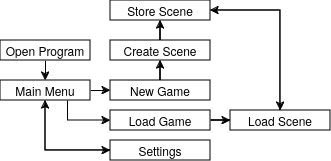

The diagram above was exported from draw.io. Its source (the exported page's mxGraphModel, read from the mxfile embedded in the PNG):
<mxGraphModel dx="1114" dy="568" grid="1" gridSize="10" guides="1" tooltips="1" connect="1" arrows="1" fold="1" page="1" pageScale="1" pageWidth="850" pageHeight="1100" math="0" shadow="0">
  <root>
    <mxCell id="0" />
    <mxCell id="1" parent="0" />
    <mxCell id="dK28W5_kKzys39fKI3Vj-4" style="edgeStyle=orthogonalEdgeStyle;rounded=0;orthogonalLoop=1;jettySize=auto;html=1;exitX=0.5;exitY=1;exitDx=0;exitDy=0;entryX=0.5;entryY=0;entryDx=0;entryDy=0;" edge="1" parent="1" source="dK28W5_kKzys39fKI3Vj-1" target="dK28W5_kKzys39fKI3Vj-2">
      <mxGeometry relative="1" as="geometry" />
    </mxCell>
    <mxCell id="dK28W5_kKzys39fKI3Vj-1" value="Open Program" style="rounded=0;whiteSpace=wrap;html=1;" vertex="1" parent="1">
      <mxGeometry x="80" y="80" width="90" height="20" as="geometry" />
    </mxCell>
    <mxCell id="dK28W5_kKzys39fKI3Vj-5" style="edgeStyle=orthogonalEdgeStyle;rounded=0;orthogonalLoop=1;jettySize=auto;html=1;exitX=1;exitY=0.5;exitDx=0;exitDy=0;" edge="1" parent="1" source="dK28W5_kKzys39fKI3Vj-2">
      <mxGeometry relative="1" as="geometry">
        <mxPoint x="190" y="130" as="targetPoint" />
      </mxGeometry>
    </mxCell>
    <mxCell id="dK28W5_kKzys39fKI3Vj-10" style="edgeStyle=orthogonalEdgeStyle;rounded=0;orthogonalLoop=1;jettySize=auto;html=1;exitX=0.5;exitY=1;exitDx=0;exitDy=0;entryX=0;entryY=0.5;entryDx=0;entryDy=0;" edge="1" parent="1" source="dK28W5_kKzys39fKI3Vj-2" target="dK28W5_kKzys39fKI3Vj-8">
      <mxGeometry relative="1" as="geometry" />
    </mxCell>
    <mxCell id="dK28W5_kKzys39fKI3Vj-11" style="edgeStyle=orthogonalEdgeStyle;rounded=0;orthogonalLoop=1;jettySize=auto;html=1;exitX=0.75;exitY=1;exitDx=0;exitDy=0;entryX=0;entryY=0.5;entryDx=0;entryDy=0;" edge="1" parent="1" source="dK28W5_kKzys39fKI3Vj-2" target="dK28W5_kKzys39fKI3Vj-7">
      <mxGeometry relative="1" as="geometry" />
    </mxCell>
    <mxCell id="dK28W5_kKzys39fKI3Vj-2" value="Main Menu" style="rounded=0;whiteSpace=wrap;html=1;" vertex="1" parent="1">
      <mxGeometry x="80" y="120" width="90" height="20" as="geometry" />
    </mxCell>
    <mxCell id="dK28W5_kKzys39fKI3Vj-13" value="" style="edgeStyle=orthogonalEdgeStyle;rounded=0;orthogonalLoop=1;jettySize=auto;html=1;" edge="1" parent="1" source="dK28W5_kKzys39fKI3Vj-6" target="dK28W5_kKzys39fKI3Vj-12">
      <mxGeometry relative="1" as="geometry" />
    </mxCell>
    <mxCell id="dK28W5_kKzys39fKI3Vj-6" value="New Game" style="rounded=0;whiteSpace=wrap;html=1;" vertex="1" parent="1">
      <mxGeometry x="190" y="120" width="100" height="20" as="geometry" />
    </mxCell>
    <mxCell id="dK28W5_kKzys39fKI3Vj-25" style="edgeStyle=orthogonalEdgeStyle;rounded=0;orthogonalLoop=1;jettySize=auto;html=1;exitX=1;exitY=0.5;exitDx=0;exitDy=0;" edge="1" parent="1" source="dK28W5_kKzys39fKI3Vj-7" target="dK28W5_kKzys39fKI3Vj-22">
      <mxGeometry relative="1" as="geometry" />
    </mxCell>
    <mxCell id="dK28W5_kKzys39fKI3Vj-7" value="&lt;div&gt;Load Game&lt;/div&gt;" style="rounded=0;whiteSpace=wrap;html=1;" vertex="1" parent="1">
      <mxGeometry x="190" y="150" width="100" height="20" as="geometry" />
    </mxCell>
    <mxCell id="dK28W5_kKzys39fKI3Vj-27" style="edgeStyle=orthogonalEdgeStyle;rounded=0;orthogonalLoop=1;jettySize=auto;html=1;exitX=0;exitY=0.5;exitDx=0;exitDy=0;entryX=0.5;entryY=1;entryDx=0;entryDy=0;" edge="1" parent="1" source="dK28W5_kKzys39fKI3Vj-8" target="dK28W5_kKzys39fKI3Vj-2">
      <mxGeometry relative="1" as="geometry" />
    </mxCell>
    <mxCell id="dK28W5_kKzys39fKI3Vj-8" value="&lt;div&gt;Settings&lt;/div&gt;" style="rounded=0;whiteSpace=wrap;html=1;" vertex="1" parent="1">
      <mxGeometry x="190" y="180" width="100" height="20" as="geometry" />
    </mxCell>
    <mxCell id="dK28W5_kKzys39fKI3Vj-18" value="" style="edgeStyle=orthogonalEdgeStyle;rounded=0;orthogonalLoop=1;jettySize=auto;html=1;" edge="1" parent="1" source="dK28W5_kKzys39fKI3Vj-12" target="dK28W5_kKzys39fKI3Vj-17">
      <mxGeometry relative="1" as="geometry" />
    </mxCell>
    <mxCell id="dK28W5_kKzys39fKI3Vj-12" value="Create Scene" style="whiteSpace=wrap;html=1;rounded=0;" vertex="1" parent="1">
      <mxGeometry x="190" y="80" width="100" height="20" as="geometry" />
    </mxCell>
    <mxCell id="dK28W5_kKzys39fKI3Vj-24" style="edgeStyle=orthogonalEdgeStyle;rounded=0;orthogonalLoop=1;jettySize=auto;html=1;exitX=1;exitY=0.5;exitDx=0;exitDy=0;entryX=0.5;entryY=0;entryDx=0;entryDy=0;" edge="1" parent="1" source="dK28W5_kKzys39fKI3Vj-17" target="dK28W5_kKzys39fKI3Vj-22">
      <mxGeometry relative="1" as="geometry" />
    </mxCell>
    <mxCell id="dK28W5_kKzys39fKI3Vj-17" value="Store Scene" style="whiteSpace=wrap;html=1;rounded=0;" vertex="1" parent="1">
      <mxGeometry x="190" y="40" width="100" height="20" as="geometry" />
    </mxCell>
    <mxCell id="dK28W5_kKzys39fKI3Vj-26" style="edgeStyle=orthogonalEdgeStyle;rounded=0;orthogonalLoop=1;jettySize=auto;html=1;exitX=0.5;exitY=0;exitDx=0;exitDy=0;entryX=1;entryY=0.5;entryDx=0;entryDy=0;" edge="1" parent="1" source="dK28W5_kKzys39fKI3Vj-22" target="dK28W5_kKzys39fKI3Vj-17">
      <mxGeometry relative="1" as="geometry" />
    </mxCell>
    <mxCell id="dK28W5_kKzys39fKI3Vj-22" value="Load Scene" style="rounded=0;whiteSpace=wrap;html=1;" vertex="1" parent="1">
      <mxGeometry x="310" y="150" width="100" height="20" as="geometry" />
    </mxCell>
  </root>
</mxGraphModel>